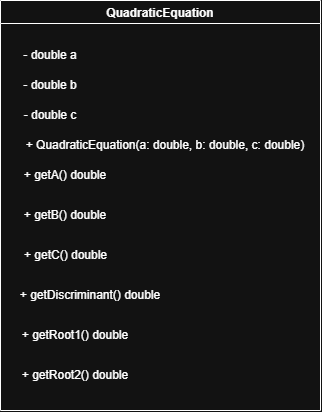

The diagram above was exported from draw.io. Its source (the exported page's mxGraphModel, read from the mxfile embedded in the PNG):
<mxGraphModel dx="1024" dy="590" grid="1" gridSize="10" guides="1" tooltips="1" connect="1" arrows="1" fold="1" page="1" pageScale="1" pageWidth="827" pageHeight="1169" math="0" shadow="0">
  <root>
    <mxCell id="0" />
    <mxCell id="1" parent="0" />
    <mxCell id="YKFvenL9S-6CLUI2SVWW-1" parent="1" style="swimlane;" value="QuadraticEquation" vertex="1">
      <mxGeometry height="410" width="320" x="230" y="90" as="geometry" />
    </mxCell>
    <mxCell id="YKFvenL9S-6CLUI2SVWW-2" parent="YKFvenL9S-6CLUI2SVWW-1" style="text;html=1;whiteSpace=wrap;strokeColor=none;fillColor=none;align=center;verticalAlign=middle;rounded=0;" value="- double a" vertex="1">
      <mxGeometry height="30" width="60" x="20" y="40" as="geometry" />
    </mxCell>
    <mxCell id="YKFvenL9S-6CLUI2SVWW-3" parent="YKFvenL9S-6CLUI2SVWW-1" style="text;html=1;whiteSpace=wrap;strokeColor=none;fillColor=none;align=center;verticalAlign=middle;rounded=0;" value="- double b" vertex="1">
      <mxGeometry height="30" width="60" x="20" y="70" as="geometry" />
    </mxCell>
    <mxCell id="YKFvenL9S-6CLUI2SVWW-4" parent="YKFvenL9S-6CLUI2SVWW-1" style="text;html=1;whiteSpace=wrap;strokeColor=none;fillColor=none;align=center;verticalAlign=middle;rounded=0;" value="- double c" vertex="1">
      <mxGeometry height="30" width="60" x="20" y="100" as="geometry" />
    </mxCell>
    <mxCell id="YKFvenL9S-6CLUI2SVWW-5" parent="YKFvenL9S-6CLUI2SVWW-1" style="text;html=1;whiteSpace=wrap;strokeColor=none;fillColor=none;align=center;verticalAlign=middle;rounded=0;" value="+ QuadraticEquation(a: double, b: double, c: double)" vertex="1">
      <mxGeometry height="30" width="290" x="20" y="130" as="geometry" />
    </mxCell>
    <mxCell id="YKFvenL9S-6CLUI2SVWW-6" parent="YKFvenL9S-6CLUI2SVWW-1" style="text;html=1;whiteSpace=wrap;strokeColor=none;fillColor=none;align=center;verticalAlign=middle;rounded=0;" value="+ getA() double" vertex="1">
      <mxGeometry height="30" width="90" x="20" y="160" as="geometry" />
    </mxCell>
    <mxCell id="YKFvenL9S-6CLUI2SVWW-7" parent="YKFvenL9S-6CLUI2SVWW-1" style="text;html=1;whiteSpace=wrap;strokeColor=none;fillColor=none;align=center;verticalAlign=middle;rounded=0;" value="+ getB() double" vertex="1">
      <mxGeometry height="30" width="100" x="15" y="200" as="geometry" />
    </mxCell>
    <mxCell id="YKFvenL9S-6CLUI2SVWW-8" parent="YKFvenL9S-6CLUI2SVWW-1" style="text;html=1;whiteSpace=wrap;strokeColor=none;fillColor=none;align=center;verticalAlign=middle;rounded=0;" value="+ getC() double" vertex="1">
      <mxGeometry height="30" width="105" x="12.5" y="240" as="geometry" />
    </mxCell>
    <mxCell id="YKFvenL9S-6CLUI2SVWW-9" parent="YKFvenL9S-6CLUI2SVWW-1" style="text;html=1;whiteSpace=wrap;strokeColor=none;fillColor=none;align=center;verticalAlign=middle;rounded=0;" value="+ getDiscriminant() double" vertex="1">
      <mxGeometry height="30" width="150" x="15" y="280" as="geometry" />
    </mxCell>
    <mxCell id="YKFvenL9S-6CLUI2SVWW-10" parent="YKFvenL9S-6CLUI2SVWW-1" style="text;html=1;whiteSpace=wrap;strokeColor=none;fillColor=none;align=center;verticalAlign=middle;rounded=0;" value="+ getRoot1() double" vertex="1">
      <mxGeometry height="30" width="150" y="320" as="geometry" />
    </mxCell>
    <mxCell id="YKFvenL9S-6CLUI2SVWW-11" parent="YKFvenL9S-6CLUI2SVWW-1" style="text;html=1;whiteSpace=wrap;strokeColor=none;fillColor=none;align=center;verticalAlign=middle;rounded=0;" value="+ getRoot2() double" vertex="1">
      <mxGeometry height="30" width="150" y="360" as="geometry" />
    </mxCell>
  </root>
</mxGraphModel>